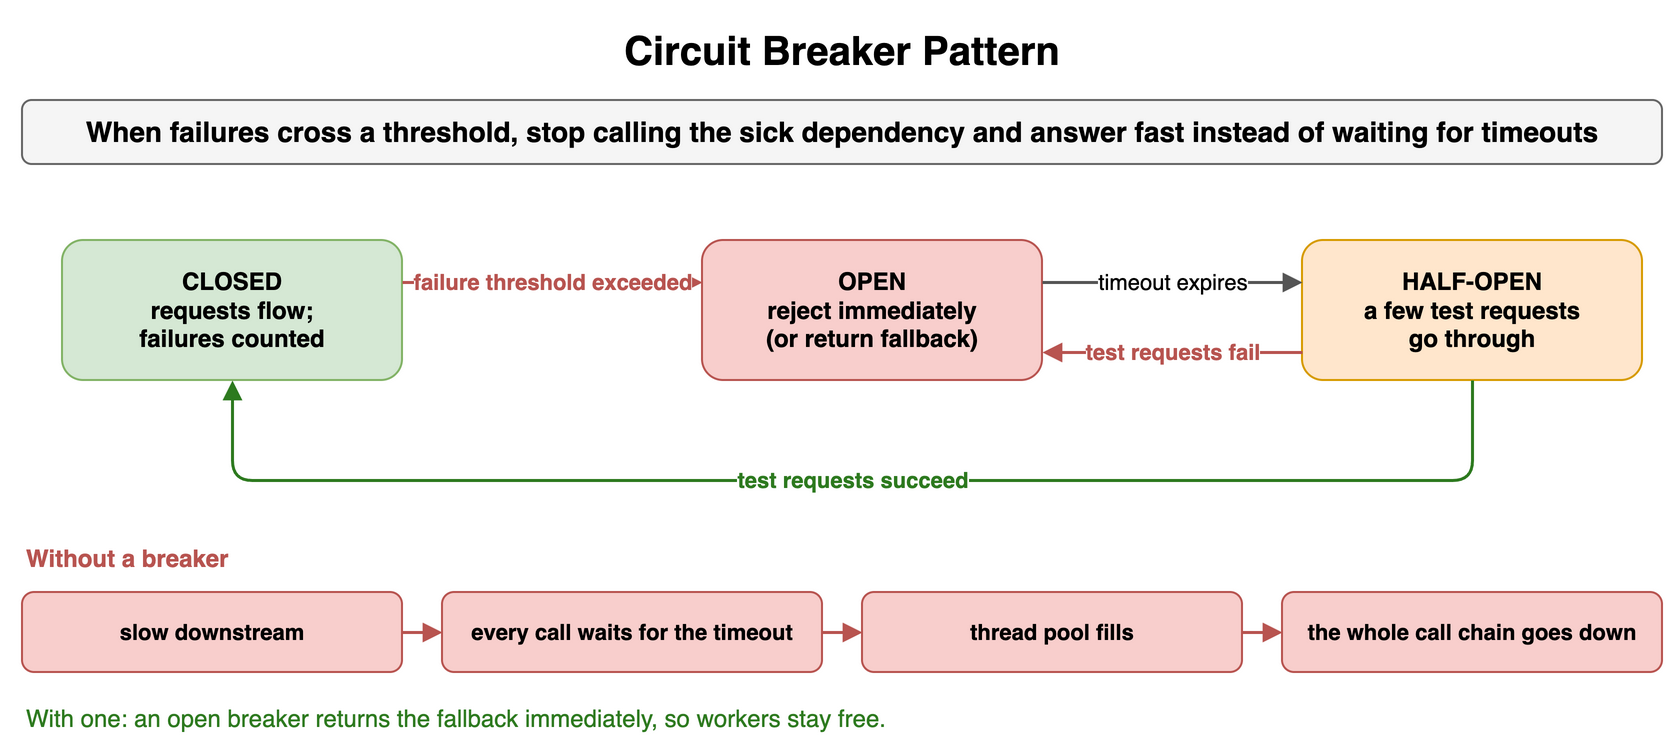

The diagram above was exported from draw.io. Its source (the exported page's mxGraphModel, read from the mxfile embedded in the PNG):
<mxGraphModel dx="900" dy="380" grid="1" gridSize="10" guides="1" tooltips="1" connect="1" arrows="1" fold="1" page="1" pageScale="1" pageWidth="900" pageHeight="380" math="0" shadow="0">
  <root>
    <mxCell id="0" />
    <mxCell id="1" parent="0" />
    <mxCell id="h91" value="Circuit Breaker Pattern" style="text;html=1;align=center;verticalAlign=middle;whiteSpace=wrap;fontSize=20;fontStyle=1;" vertex="1" parent="1">
      <mxGeometry x="40" y="10" width="820" height="30" as="geometry" />
    </mxCell>
    <mxCell id="h92" value="When failures cross a threshold, stop calling the sick dependency and answer fast instead of waiting for timeouts" style="rounded=1;whiteSpace=wrap;html=1;fillColor=#f5f5f5;strokeColor=#666666;fontStyle=1;fontSize=14;" vertex="1" parent="1">
      <mxGeometry x="40" y="50" width="820" height="32" as="geometry" />
    </mxCell>
    <mxCell id="h93" value="CLOSED&lt;br&gt;requests flow;&lt;br&gt;failures counted" style="rounded=1;whiteSpace=wrap;html=1;fillColor=#d5e8d4;strokeColor=#82b366;fontSize=12;align=center;fontStyle=1;" vertex="1" parent="1">
      <mxGeometry x="60" y="120" width="170" height="70" as="geometry" />
    </mxCell>
    <mxCell id="h94" value="OPEN&lt;br&gt;reject immediately&lt;br&gt;(or return fallback)" style="rounded=1;whiteSpace=wrap;html=1;fillColor=#f8cecc;strokeColor=#b85450;fontSize=12;align=center;fontStyle=1;" vertex="1" parent="1">
      <mxGeometry x="380" y="120" width="170" height="70" as="geometry" />
    </mxCell>
    <mxCell id="h95" value="HALF-OPEN&lt;br&gt;a few test requests&lt;br&gt;go through" style="rounded=1;whiteSpace=wrap;html=1;fillColor=#ffe6cc;strokeColor=#d79b00;fontSize=12;align=center;fontStyle=1;" vertex="1" parent="1">
      <mxGeometry x="680" y="120" width="170" height="70" as="geometry" />
    </mxCell>
    <mxCell id="h96" value="failure threshold exceeded" style="endArrow=block;endSize=6;html=1;strokeWidth=1.5;strokeColor=#b85450;fontSize=11;labelBackgroundColor=#ffffff;fontColor=#b85450;fontStyle=1;exitX=1;exitY=0.3;entryX=0;entryY=0.3;" edge="1" parent="1" source="h93" target="h94">
      <mxGeometry relative="1" as="geometry" />
    </mxCell>
    <mxCell id="h97" value="timeout expires" style="endArrow=block;endSize=6;html=1;strokeWidth=1.5;strokeColor=#555555;fontSize=11;labelBackgroundColor=#ffffff;exitX=1;exitY=0.3;entryX=0;entryY=0.3;" edge="1" parent="1" source="h94" target="h95">
      <mxGeometry relative="1" as="geometry" />
    </mxCell>
    <mxCell id="h98" value="test requests fail" style="endArrow=block;endSize=6;html=1;strokeWidth=1.5;strokeColor=#b85450;fontSize=11;labelBackgroundColor=#ffffff;fontColor=#b85450;fontStyle=1;exitX=0;exitY=0.8;entryX=1;entryY=0.8;" edge="1" parent="1" source="h95" target="h94">
      <mxGeometry relative="1" as="geometry" />
    </mxCell>
    <mxCell id="h99" value="test requests succeed" style="endArrow=block;endSize=6;html=1;strokeWidth=1.5;strokeColor=#2d7a1f;fontSize=11;labelBackgroundColor=#ffffff;fontColor=#2d7a1f;fontStyle=1;edgeStyle=orthogonalEdgeStyle;exitX=0.5;exitY=1;entryX=0.5;entryY=1;" edge="1" parent="1" source="h95" target="h93">
      <mxGeometry relative="1" as="geometry">
        <Array as="points">
          <mxPoint x="765" y="240" />
          <mxPoint x="145" y="240" />
        </Array>
      </mxGeometry>
    </mxCell>
    <mxCell id="h910" value="Without a breaker" style="text;html=1;whiteSpace=wrap;fontSize=11;align=left;verticalAlign=middle;fontSize=12;fontColor=#b85450;fontStyle=1;" vertex="1" parent="1">
      <mxGeometry x="40" y="270" width="400" height="18" as="geometry" />
    </mxCell>
    <mxCell id="h911" value="slow downstream" style="rounded=1;whiteSpace=wrap;html=1;fillColor=#f8cecc;strokeColor=#b85450;fontSize=11;align=center;fontStyle=1;" vertex="1" parent="1">
      <mxGeometry x="40" y="296" width="190" height="40" as="geometry" />
    </mxCell>
    <mxCell id="h912" value="every call waits for the timeout" style="rounded=1;whiteSpace=wrap;html=1;fillColor=#f8cecc;strokeColor=#b85450;fontSize=11;align=center;fontStyle=1;" vertex="1" parent="1">
      <mxGeometry x="250" y="296" width="190" height="40" as="geometry" />
    </mxCell>
    <mxCell id="h913" value="thread pool fills" style="rounded=1;whiteSpace=wrap;html=1;fillColor=#f8cecc;strokeColor=#b85450;fontSize=11;align=center;fontStyle=1;" vertex="1" parent="1">
      <mxGeometry x="460" y="296" width="190" height="40" as="geometry" />
    </mxCell>
    <mxCell id="h914" value="the whole call chain goes down" style="rounded=1;whiteSpace=wrap;html=1;fillColor=#f8cecc;strokeColor=#b85450;fontSize=11;align=center;fontStyle=1;" vertex="1" parent="1">
      <mxGeometry x="670" y="296" width="190" height="40" as="geometry" />
    </mxCell>
    <mxCell id="h915" value="" style="endArrow=block;endSize=6;html=1;strokeWidth=1.5;strokeColor=#b85450;fontSize=11;labelBackgroundColor=#ffffff;fontColor=#b85450;fontStyle=1;" edge="1" parent="1" source="h911" target="h912">
      <mxGeometry relative="1" as="geometry" />
    </mxCell>
    <mxCell id="h916" value="" style="endArrow=block;endSize=6;html=1;strokeWidth=1.5;strokeColor=#b85450;fontSize=11;labelBackgroundColor=#ffffff;fontColor=#b85450;fontStyle=1;" edge="1" parent="1" source="h912" target="h913">
      <mxGeometry relative="1" as="geometry" />
    </mxCell>
    <mxCell id="h917" value="" style="endArrow=block;endSize=6;html=1;strokeWidth=1.5;strokeColor=#b85450;fontSize=11;labelBackgroundColor=#ffffff;fontColor=#b85450;fontStyle=1;" edge="1" parent="1" source="h913" target="h914">
      <mxGeometry relative="1" as="geometry" />
    </mxCell>
    <mxCell id="h918" value="With one: an open breaker returns the fallback immediately, so workers stay free." style="text;html=1;whiteSpace=wrap;fontSize=11;align=left;verticalAlign=middle;fontSize=12;fontColor=#2d7a1f;" vertex="1" parent="1">
      <mxGeometry x="40" y="350" width="820" height="18" as="geometry" />
    </mxCell>
  </root>
</mxGraphModel>